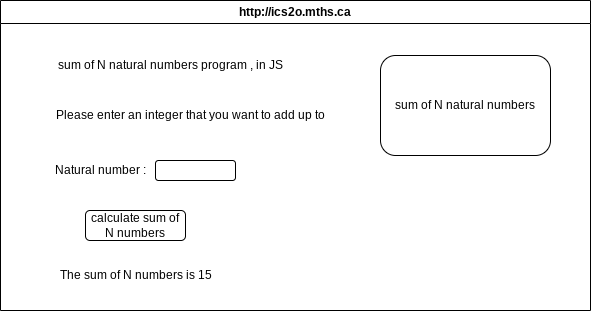

The diagram above was exported from draw.io. Its source (the exported page's mxGraphModel, read from the mxfile embedded in the PNG):
<mxGraphModel dx="772" dy="346" grid="1" gridSize="10" guides="1" tooltips="1" connect="1" arrows="1" fold="1" page="1" pageScale="1" pageWidth="850" pageHeight="1100" math="0" shadow="0">
  <root>
    <mxCell id="0" />
    <mxCell id="1" parent="0" />
    <mxCell id="7" value="http://ics2o.mths.ca" style="swimlane;whiteSpace=wrap;html=1;" parent="1" vertex="1">
      <mxGeometry x="40" y="60" width="590" height="310" as="geometry" />
    </mxCell>
    <mxCell id="8" value="sum of N natural numbers program , in JS" style="text;html=1;align=center;verticalAlign=middle;resizable=0;points=[];autosize=1;strokeColor=none;fillColor=none;" vertex="1" parent="7">
      <mxGeometry x="45" y="50" width="250" height="30" as="geometry" />
    </mxCell>
    <mxCell id="9" value="Please enter an integer that you want to add up to" style="text;html=1;align=center;verticalAlign=middle;resizable=0;points=[];autosize=1;strokeColor=none;fillColor=none;" vertex="1" parent="7">
      <mxGeometry x="45" y="100" width="290" height="30" as="geometry" />
    </mxCell>
    <mxCell id="11" value="Natural number :" style="text;html=1;align=center;verticalAlign=middle;resizable=0;points=[];autosize=1;strokeColor=none;fillColor=none;" vertex="1" parent="7">
      <mxGeometry x="45" y="155" width="110" height="30" as="geometry" />
    </mxCell>
    <mxCell id="12" value="" style="rounded=1;whiteSpace=wrap;html=1;" vertex="1" parent="7">
      <mxGeometry x="155" y="160" width="80" height="20" as="geometry" />
    </mxCell>
    <mxCell id="13" value="sum of N natural numbers" style="rounded=1;whiteSpace=wrap;html=1;" vertex="1" parent="7">
      <mxGeometry x="380" y="55" width="170" height="100" as="geometry" />
    </mxCell>
    <mxCell id="14" value="calculate sum of N numbers" style="rounded=1;whiteSpace=wrap;html=1;" vertex="1" parent="7">
      <mxGeometry x="85" y="210" width="100" height="30" as="geometry" />
    </mxCell>
    <mxCell id="15" value="The sum of N numbers is 15" style="text;html=1;align=center;verticalAlign=middle;resizable=0;points=[];autosize=1;strokeColor=none;fillColor=none;" vertex="1" parent="7">
      <mxGeometry x="45" y="260" width="180" height="30" as="geometry" />
    </mxCell>
  </root>
</mxGraphModel>